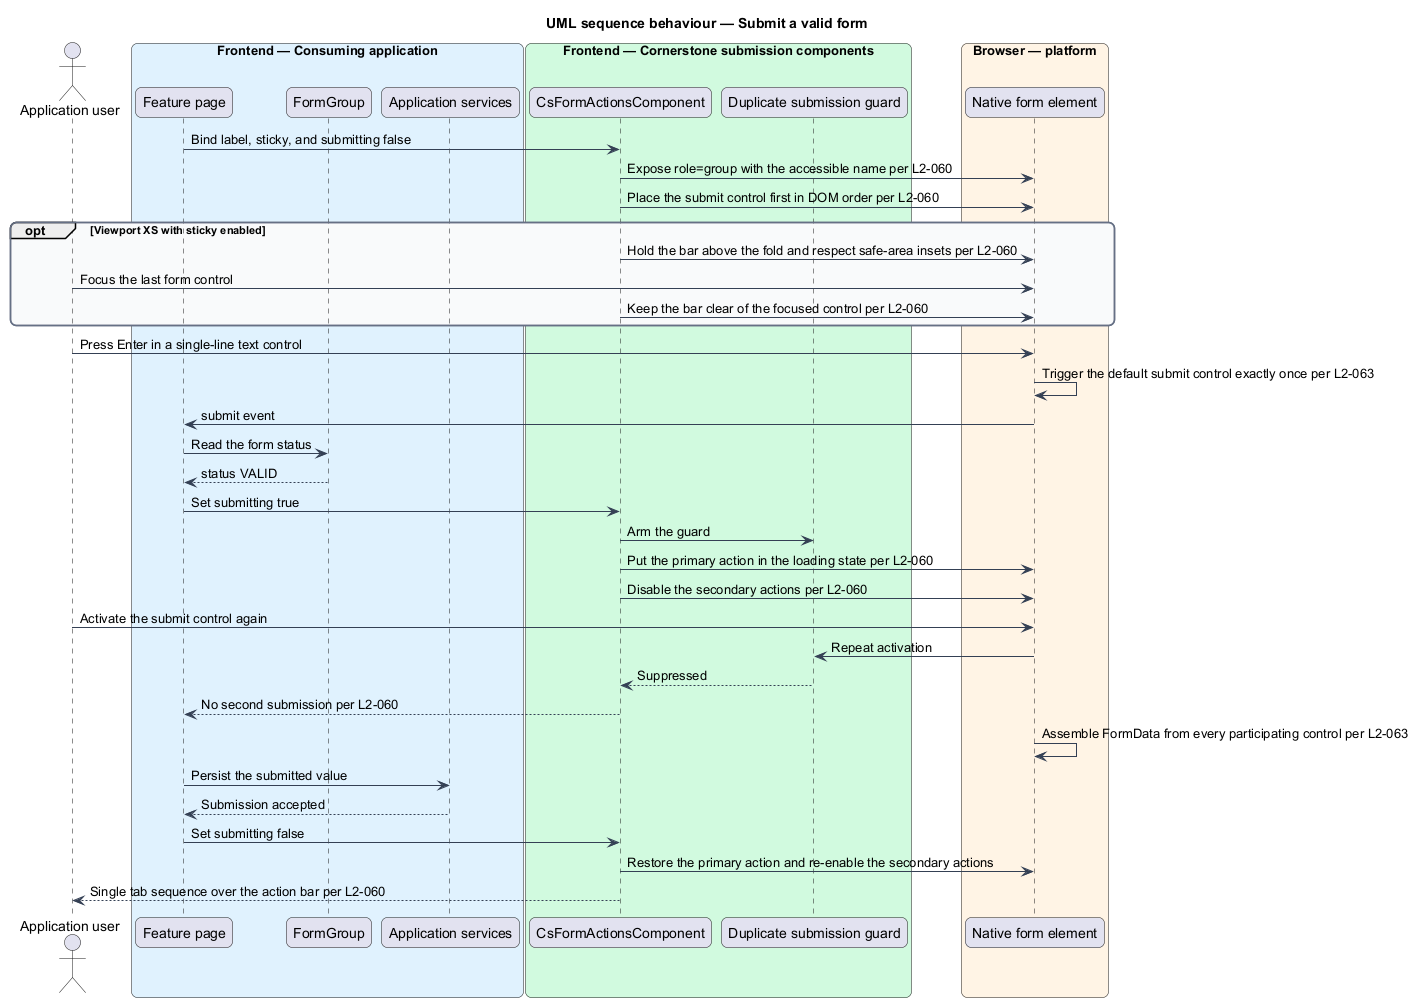

The diagram above was rendered by PlantUML. Its source (embedded in the PNG):
@startuml
title UML sequence behaviour — Submit a valid form
skinparam backgroundColor #FFFFFF
skinparam shadowing false
skinparam roundcorner 12
skinparam defaultFontName Arial
skinparam ArrowColor #344054
skinparam rectangle {
  BorderColor #344054
  FontColor #101828
}
skinparam package {
  BorderColor #667085
  FontColor #101828
  BackgroundColor #F9FAFB
}
actor "Application user" as user
box "Frontend — Consuming application" #E0F2FE
  participant "Feature page" as page
  participant "FormGroup" as form
  participant "Application services" as services
end box
box "Frontend — Cornerstone submission components" #D1FADF
  participant "CsFormActionsComponent" as actions
  participant "Duplicate submission guard" as guard
end box
box "Browser — platform" #FFF4E5
  participant "Native form element" as native
end box

page -> actions : Bind label, sticky, and submitting false
actions -> native : Expose role=group with the accessible name per L2-060
actions -> native : Place the submit control first in DOM order per L2-060

opt Viewport XS with sticky enabled
  actions -> native : Hold the bar above the fold and respect safe-area insets per L2-060
  user -> native : Focus the last form control
  actions -> native : Keep the bar clear of the focused control per L2-060
end

user -> native : Press Enter in a single-line text control
native -> native : Trigger the default submit control exactly once per L2-063
native -> page : submit event
page -> form : Read the form status
form --> page : status VALID

page -> actions : Set submitting true
actions -> guard : Arm the guard
actions -> native : Put the primary action in the loading state per L2-060
actions -> native : Disable the secondary actions per L2-060

user -> native : Activate the submit control again
native -> guard : Repeat activation
guard --> actions : Suppressed
actions --> page : No second submission per L2-060

native -> native : Assemble FormData from every participating control per L2-063
page -> services : Persist the submitted value
services --> page : Submission accepted
page -> actions : Set submitting false
actions -> native : Restore the primary action and re-enable the secondary actions
actions --> user : Single tab sequence over the action bar per L2-060
@enduml